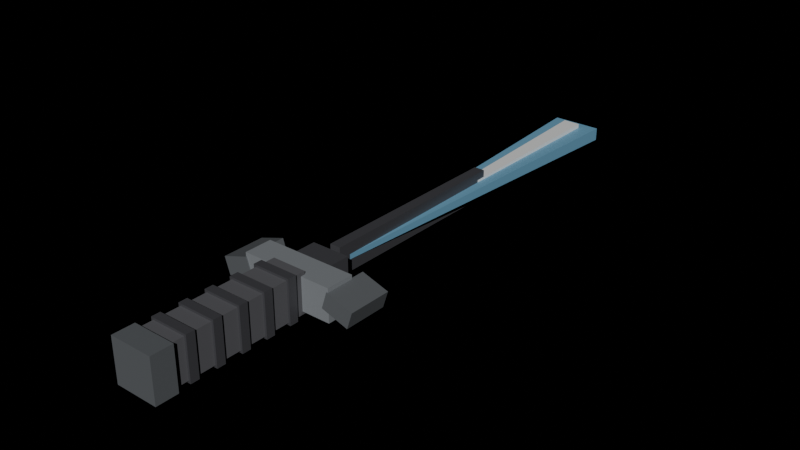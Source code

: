 # Source: wpn_plasma_blade_world.blend  (saved by Blender 4.2.68; exported with 4.5.12 LTS)
import bpy
from mathutils import Matrix  # noqa: F401  (used for matrix-valued properties, if any)

bpy.ops.wm.read_factory_settings(use_empty=True)
scene = bpy.context.scene
scene.name = 'Scene'

# ---- materials (node trees are filled in below, after node groups)
mat_ns_grip = bpy.data.materials.new('ns_grip')
mat_ns_trim = bpy.data.materials.new('ns_trim')
mat_ns_body_dark = bpy.data.materials.new('ns_body_dark')
mat_ns_body = bpy.data.materials.new('ns_body')
mat_ns_energy_cyan = bpy.data.materials.new('ns_energy_cyan')
mat_ns_energy_white = bpy.data.materials.new('ns_energy_white')

# ---- material node trees
mat_ns_grip.use_nodes = True; mat_ns_grip.node_tree.nodes.clear()
_N = mat_ns_grip.node_tree.nodes; _L = mat_ns_grip.node_tree.links
n0 = _N.new('ShaderNodeBsdfPrincipled'); n0.name = 'Principled BSDF'; n0.location = (10, 300)
n0.inputs[0].default_value = (0.1, 0.1, 0.11, 1.0)
n0.inputs[1].default_value = 0.02
n0.inputs[2].default_value = 0.86
n1 = _N.new('ShaderNodeOutputMaterial'); n1.name = 'Material Output'; n1.location = (300, 300)
_L.new(n0.outputs[0], n1.inputs[0])
n1.is_active_output = True
mat_ns_trim.use_nodes = True; mat_ns_trim.node_tree.nodes.clear()
_N = mat_ns_trim.node_tree.nodes; _L = mat_ns_trim.node_tree.links
n0 = _N.new('ShaderNodeBsdfPrincipled'); n0.name = 'Principled BSDF'; n0.location = (10, 300)
n0.inputs[0].default_value = (0.09, 0.09, 0.1, 1.0)
n0.inputs[1].default_value = 0.3
n0.inputs[2].default_value = 0.44
n1 = _N.new('ShaderNodeOutputMaterial'); n1.name = 'Material Output'; n1.location = (300, 300)
_L.new(n0.outputs[0], n1.inputs[0])
n1.is_active_output = True
mat_ns_body_dark.use_nodes = True; mat_ns_body_dark.node_tree.nodes.clear()
_N = mat_ns_body_dark.node_tree.nodes; _L = mat_ns_body_dark.node_tree.links
n0 = _N.new('ShaderNodeBsdfPrincipled'); n0.name = 'Principled BSDF'; n0.location = (10, 300)
n0.inputs[0].default_value = (0.13, 0.14, 0.15, 1.0)
n0.inputs[1].default_value = 0.18
n0.inputs[2].default_value = 0.62
n1 = _N.new('ShaderNodeOutputMaterial'); n1.name = 'Material Output'; n1.location = (300, 300)
_L.new(n0.outputs[0], n1.inputs[0])
n1.is_active_output = True
mat_ns_body.use_nodes = True; mat_ns_body.node_tree.nodes.clear()
_N = mat_ns_body.node_tree.nodes; _L = mat_ns_body.node_tree.links
n0 = _N.new('ShaderNodeBsdfPrincipled'); n0.name = 'Principled BSDF'; n0.location = (10, 300)
n0.inputs[0].default_value = (0.29, 0.31, 0.33, 1.0)
n0.inputs[1].default_value = 0.25
n0.inputs[2].default_value = 0.52
n1 = _N.new('ShaderNodeOutputMaterial'); n1.name = 'Material Output'; n1.location = (300, 300)
_L.new(n0.outputs[0], n1.inputs[0])
n1.is_active_output = True
mat_ns_energy_cyan.use_nodes = True; mat_ns_energy_cyan.node_tree.nodes.clear()
_N = mat_ns_energy_cyan.node_tree.nodes; _L = mat_ns_energy_cyan.node_tree.links
n0 = _N.new('ShaderNodeBsdfPrincipled'); n0.name = 'Principled BSDF'; n0.location = (10, 300)
n0.inputs[0].default_value = (0.16, 0.38, 0.55, 1.0)
n0.inputs[1].default_value = 0.05
n0.inputs[2].default_value = 0.6
n1 = _N.new('ShaderNodeOutputMaterial'); n1.name = 'Material Output'; n1.location = (300, 300)
_L.new(n0.outputs[0], n1.inputs[0])
n1.is_active_output = True
mat_ns_energy_white.use_nodes = True; mat_ns_energy_white.node_tree.nodes.clear()
_N = mat_ns_energy_white.node_tree.nodes; _L = mat_ns_energy_white.node_tree.links
n0 = _N.new('ShaderNodeBsdfPrincipled'); n0.name = 'Principled BSDF'; n0.location = (10, 300)
n0.inputs[0].default_value = (0.84, 0.85, 0.84, 1.0)
n0.inputs[1].default_value = 0.05
n0.inputs[2].default_value = 0.52
n1 = _N.new('ShaderNodeOutputMaterial'); n1.name = 'Material Output'; n1.location = (300, 300)
_L.new(n0.outputs[0], n1.inputs[0])
n1.is_active_output = True

# ---- lights
light_neonsun = bpy.data.lights.new('NeonSun', 'SUN')
light_neonsun.energy = 3.0

# ---- meshes
me_wpn_plasma_blade_world_mesh = bpy.data.meshes.new('wpn_plasma_blade_world_mesh')
me_wpn_plasma_blade_world_mesh.from_pydata([(-0.016, -0.129, -0.018), (0.016, -0.129, -0.018), (0.016, -0.129, 0.018), (-0.016, -0.129, 0.018), (-0.016, -0.259, -0.018), (0.016, -0.259, -0.018), (0.016, -0.259, 0.018), (-0.016, -0.259, 0.018), (-0.018, -0.14, -0.02), (0.018, -0.14, -0.02), (0.018, -0.14, 0.02), (-0.018, -0.14, 0.02), (-0.018, -0.148, -0.02), (0.018, -0.148, -0.02), (0.018, -0.148, 0.02), (-0.018, -0.148, 0.02), (-0.018, -0.164, -0.02), (0.018, -0.164, -0.02), (0.018, -0.164, 0.02), (-0.018, -0.164, 0.02), (-0.018, -0.172, -0.02), (0.018, -0.172, -0.02), (0.018, -0.172, 0.02), (-0.018, -0.172, 0.02), (-0.018, -0.188, -0.02), (0.018, -0.188, -0.02), (0.018, -0.188, 0.02), (-0.018, -0.188, 0.02), (-0.018, -0.196, -0.02), (0.018, -0.196, -0.02), (0.018, -0.196, 0.02), (-0.018, -0.196, 0.02), (-0.018, -0.212, -0.02), (0.018, -0.212, -0.02), (0.018, -0.212, 0.02), (-0.018, -0.212, 0.02), (-0.018, -0.22, -0.02), (0.018, -0.22, -0.02), (0.018, -0.22, 0.02), (-0.018, -0.22, 0.02), (-0.018, -0.236, -0.02), (0.018, -0.236, -0.02), (0.018, -0.236, 0.02), (-0.018, -0.236, 0.02), (-0.018, -0.244, -0.02), (0.018, -0.244, -0.02), (0.018, -0.244, 0.02), (-0.018, -0.244, 0.02), (-0.02, -0.256, -0.02), (0.02, -0.256, -0.02), (0.02, -0.256, 0.02), (-0.02, -0.256, 0.02), (-0.02, -0.276, -0.02), (0.02, -0.276, -0.02), (0.02, -0.276, 0.02), (-0.02, -0.276, 0.02), (-0.043, -0.107, -0.015), (0.043, -0.107, -0.015), (0.043, -0.107, 0.015), (-0.043, -0.107, 0.015), (-0.043, -0.133, -0.015), (0.043, -0.133, -0.015), (0.043, -0.133, 0.015), (-0.043, -0.133, 0.015), (-0.06189, -0.094, -0.01163), (-0.03716, -0.094, -0.003591), (-0.04211, -0.094, 0.01163), (-0.06684, -0.094, 0.003591), (-0.06189, -0.134, -0.01163), (-0.03716, -0.134, -0.003591), (-0.04211, -0.134, 0.01163), (-0.06684, -0.134, 0.003591), (0.03716, -0.094, -0.003591), (0.06189, -0.094, -0.01163), (0.06684, -0.094, 0.003591), (0.04211, -0.094, 0.01163), (0.03716, -0.134, -0.003591), (0.06189, -0.134, -0.01163), (0.06684, -0.134, 0.003591), (0.04211, -0.134, 0.01163), (-0.018, -0.084, -0.012), (0.018, -0.084, -0.012), (0.018, -0.084, 0.012), (-0.018, -0.084, 0.012), (-0.018, -0.112, -0.012), (0.018, -0.112, -0.012), (0.018, -0.112, 0.012), (-0.018, -0.112, 0.012), (-0.023, 0.276, -0.006), (0.023, 0.276, -0.006), (0.023, 0.276, 0.006), (-0.023, 0.276, 0.006), (-0.00414, -0.084, -0.0021), (0.00414, -0.084, -0.0021), (0.00414, -0.084, 0.0021), (-0.00414, -0.084, 0.0021), (-0.008, 0.266, -0.01), (0.008, 0.266, -0.01), (0.008, 0.266, 0.01), (-0.008, 0.266, 0.01), (-0.0016, -0.084, -0.002), (0.0016, -0.084, -0.002), (0.0016, -0.084, 0.002), (-0.0016, -0.084, 0.002), (-0.005, 0.111, -0.013), (0.005, 0.111, -0.013), (0.005, 0.111, 0.013), (-0.005, 0.111, 0.013), (-0.005, -0.079, -0.013), (0.005, -0.079, -0.013), (0.005, -0.079, 0.013), (-0.005, -0.079, 0.013)], [], [(0, 1, 2, 3), (4, 7, 6, 5), (0, 4, 5, 1), (2, 6, 7, 3), (0, 3, 7, 4), (1, 5, 6, 2), (8, 9, 10, 11), (12, 15, 14, 13), (8, 12, 13, 9), (10, 14, 15, 11), (8, 11, 15, 12), (9, 13, 14, 10), (16, 17, 18, 19), (20, 23, 22, 21), (16, 20, 21, 17), (18, 22, 23, 19), (16, 19, 23, 20), (17, 21, 22, 18), (24, 25, 26, 27), (28, 31, 30, 29), (24, 28, 29, 25), (26, 30, 31, 27), (24, 27, 31, 28), (25, 29, 30, 26), (32, 33, 34, 35), (36, 39, 38, 37), (32, 36, 37, 33), (34, 38, 39, 35), (32, 35, 39, 36), (33, 37, 38, 34), (40, 41, 42, 43), (44, 47, 46, 45), (40, 44, 45, 41), (42, 46, 47, 43), (40, 43, 47, 44), (41, 45, 46, 42), (48, 49, 50, 51), (52, 55, 54, 53), (48, 52, 53, 49), (50, 54, 55, 51), (48, 51, 55, 52), (49, 53, 54, 50), (56, 57, 58, 59), (60, 63, 62, 61), (56, 60, 61, 57), (58, 62, 63, 59), (56, 59, 63, 60), (57, 61, 62, 58), (64, 65, 66, 67), (68, 71, 70, 69), (64, 68, 69, 65), (66, 70, 71, 67), (64, 67, 71, 68), (65, 69, 70, 66), (72, 73, 74, 75), (76, 79, 78, 77), (72, 76, 77, 73), (74, 78, 79, 75), (72, 75, 79, 76), (73, 77, 78, 74), (80, 81, 82, 83), (84, 87, 86, 85), (80, 84, 85, 81), (82, 86, 87, 83), (80, 83, 87, 84), (81, 85, 86, 82), (88, 89, 90, 91), (92, 95, 94, 93), (88, 92, 93, 89), (90, 94, 95, 91), (88, 91, 95, 92), (89, 93, 94, 90), (96, 97, 98, 99), (100, 103, 102, 101), (96, 100, 101, 97), (98, 102, 103, 99), (96, 99, 103, 100), (97, 101, 102, 98), (104, 105, 106, 107), (108, 111, 110, 109), (104, 108, 109, 105), (106, 110, 111, 107), (104, 107, 111, 108), (105, 109, 110, 106)])
me_wpn_plasma_blade_world_mesh.polygons.foreach_set('material_index', [0, 0, 0, 0, 0, 0, 1, 1, 1, 1, 1, 1, 1, 1, 1, 1, 1, 1, 1, 1, 1, 1, 1, 1, 1, 1, 1, 1, 1, 1, 1, 1, 1, 1, 1, 1, 2, 2, 2, 2, 2, 2, 3, 3, 3, 3, 3, 3, 2, 2, 2, 2, 2, 2, 2, 2, 2, 2, 2, 2, 1, 1, 1, 1, 1, 1, 4, 4, 4, 4, 4, 4, 5, 5, 5, 5, 5, 5, 1, 1, 1, 1, 1, 1])
_uv = me_wpn_plasma_blade_world_mesh.uv_layers.new(name='UVMap')
_uv.uv.foreach_set('vector', [0.468, 0.464, 0.532, 0.464, 0.532, 0.536, 0.468, 0.536, 0.468, 0.464, 0.468, 0.536, 0.532, 0.536, 0.532, 0.464, 0.468, 0.49, 0.468, 0.75, 0.532, 0.75, 0.532, 0.49, 0.532, 0.49, 0.532, 0.75, 0.468, 0.75, 0.468, 0.49, 0.464, 0.49, 0.536, 0.49, 0.536, 0.75, 0.464, 0.75, 0.464, 0.49, 0.464, 0.75, 0.536, 0.75, 0.536, 0.49, 0.464, 0.46, 0.536, 0.46, 0.536, 0.54, 0.464, 0.54, 0.464, 0.46, 0.464, 0.54, 0.536, 0.54, 0.536, 0.46, 0.464, 0.512, 0.464, 0.528, 0.536, 0.528, 0.536, 0.512, 0.536, 0.512, 0.536, 0.528, 0.464, 0.528, 0.464, 0.512, 0.46, 0.512, 0.54, 0.512, 0.54, 0.528, 0.46, 0.528, 0.46, 0.512, 0.46, 0.528, 0.54, 0.528, 0.54, 0.512, 0.464, 0.46, 0.536, 0.46, 0.536, 0.54, 0.464, 0.54, 0.464, 0.46, 0.464, 0.54, 0.536, 0.54, 0.536, 0.46, 0.464, 0.56, 0.464, 0.576, 0.536, 0.576, 0.536, 0.56, 0.536, 0.56, 0.536, 0.576, 0.464, 0.576, 0.464, 0.56, 0.46, 0.56, 0.54, 0.56, 0.54, 0.576, 0.46, 0.576, 0.46, 0.56, 0.46, 0.576, 0.54, 0.576, 0.54, 0.56, 0.464, 0.46, 0.536, 0.46, 0.536, 0.54, 0.464, 0.54, 0.464, 0.46, 0.464, 0.54, 0.536, 0.54, 0.536, 0.46, 0.464, 0.608, 0.464, 0.624, 0.536, 0.624, 0.536, 0.608, 0.536, 0.608, 0.536, 0.624, 0.464, 0.624, 0.464, 0.608, 0.46, 0.608, 0.54, 0.608, 0.54, 0.624, 0.46, 0.624, 0.46, 0.608, 0.46, 0.624, 0.54, 0.624, 0.54, 0.608, 0.464, 0.46, 0.536, 0.46, 0.536, 0.54, 0.464, 0.54, 0.464, 0.46, 0.464, 0.54, 0.536, 0.54, 0.536, 0.46, 0.464, 0.656, 0.464, 0.672, 0.536, 0.672, 0.536, 0.656, 0.536, 0.656, 0.536, 0.672, 0.464, 0.672, 0.464, 0.656, 0.46, 0.656, 0.54, 0.656, 0.54, 0.672, 0.46, 0.672, 0.46, 0.656, 0.46, 0.672, 0.54, 0.672, 0.54, 0.656, 0.464, 0.46, 0.536, 0.46, 0.536, 0.54, 0.464, 0.54, 0.464, 0.46, 0.464, 0.54, 0.536, 0.54, 0.536, 0.46, 0.464, 0.704, 0.464, 0.72, 0.536, 0.72, 0.536, 0.704, 0.536, 0.704, 0.536, 0.72, 0.464, 0.72, 0.464, 0.704, 0.46, 0.704, 0.54, 0.704, 0.54, 0.72, 0.46, 0.72, 0.46, 0.704, 0.46, 0.72, 0.54, 0.72, 0.54, 0.704, 0.46, 0.46, 0.54, 0.46, 0.54, 0.54, 0.46, 0.54, 0.46, 0.46, 0.46, 0.54, 0.54, 0.54, 0.54, 0.46, 0.46, 0.744, 0.46, 0.784, 0.54, 0.784, 0.54, 0.744, 0.54, 0.744, 0.54, 0.784, 0.46, 0.784, 0.46, 0.744, 0.46, 0.744, 0.54, 0.744, 0.54, 0.784, 0.46, 0.784, 0.46, 0.744, 0.46, 0.784, 0.54, 0.784, 0.54, 0.744, 0.414, 0.47, 0.586, 0.47, 0.586, 0.53, 0.414, 0.53, 0.414, 0.47, 0.414, 0.53, 0.586, 0.53, 0.586, 0.47, 0.414, 0.446, 0.414, 0.498, 0.586, 0.498, 0.586, 0.446, 0.586, 0.446, 0.586, 0.498, 0.414, 0.498, 0.414, 0.446, 0.47, 0.446, 0.53, 0.446, 0.53, 0.498, 0.47, 0.498, 0.47, 0.446, 0.47, 0.498, 0.53, 0.498, 0.53, 0.446, 0.3762, 0.4767, 0.4257, 0.4928, 0.4158, 0.5233, 0.3663, 0.5072, 0.3762, 0.4767, 0.3663, 0.5072, 0.4158, 0.5233, 0.4257, 0.4928, 0.3762, 0.42, 0.3762, 0.5, 0.4257, 0.5, 0.4257, 0.42, 0.4158, 0.42, 0.4158, 0.5, 0.3663, 0.5, 0.3663, 0.42, 0.4767, 0.42, 0.5072, 0.42, 0.5072, 0.5, 0.4767, 0.5, 0.4928, 0.42, 0.4928, 0.5, 0.5233, 0.5, 0.5233, 0.42, 0.5743, 0.4928, 0.6238, 0.4767, 0.6337, 0.5072, 0.5842, 0.5233, 0.5743, 0.4928, 0.5842, 0.5233, 0.6337, 0.5072, 0.6238, 0.4767, 0.5743, 0.42, 0.5743, 0.5, 0.6238, 0.5, 0.6238, 0.42, 0.6337, 0.42, 0.6337, 0.5, 0.5842, 0.5, 0.5842, 0.42, 0.4928, 0.42, 0.5233, 0.42, 0.5233, 0.5, 0.4928, 0.5, 0.4767, 0.42, 0.4767, 0.5, 0.5072, 0.5, 0.5072, 0.42, 0.464, 0.476, 0.536, 0.476, 0.536, 0.524, 0.464, 0.524, 0.464, 0.476, 0.464, 0.524, 0.536, 0.524, 0.536, 0.476, 0.464, 0.4, 0.464, 0.456, 0.536, 0.456, 0.536, 0.4, 0.536, 0.4, 0.536, 0.456, 0.464, 0.456, 0.464, 0.4, 0.476, 0.4, 0.524, 0.4, 0.524, 0.456, 0.476, 0.456, 0.476, 0.4, 0.476, 0.456, 0.524, 0.456, 0.524, 0.4, 0.454, 0.488, 0.546, 0.488, 0.546, 0.512, 0.454, 0.512, 0.4917, 0.4958, 0.4917, 0.5042, 0.5083, 0.5042, 0.5083, 0.4958, 0.454, -0.32, 0.4917, 0.4, 0.5083, 0.4, 0.546, -0.32, 0.546, -0.32, 0.5083, 0.4, 0.4917, 0.4, 0.454, -0.32, 0.488, -0.32, 0.512, -0.32, 0.5042, 0.4, 0.4958, 0.4, 0.488, -0.32, 0.4958, 0.4, 0.5042, 0.4, 0.512, -0.32, 0.484, 0.48, 0.516, 0.48, 0.516, 0.52, 0.484, 0.52, 0.4968, 0.496, 0.4968, 0.504, 0.5032, 0.504, 0.5032, 0.496, 0.484, -0.3, 0.4968, 0.4, 0.5032, 0.4, 0.516, -0.3, 0.516, -0.3, 0.5032, 0.4, 0.4968, 0.4, 0.484, -0.3, 0.48, -0.3, 0.52, -0.3, 0.504, 0.4, 0.496, 0.4, 0.48, -0.3, 0.496, 0.4, 0.504, 0.4, 0.52, -0.3, 0.49, 0.474, 0.51, 0.474, 0.51, 0.526, 0.49, 0.526, 0.49, 0.474, 0.49, 0.526, 0.51, 0.526, 0.51, 0.474, 0.49, 0.01, 0.49, 0.39, 0.51, 0.39, 0.51, 0.01, 0.51, 0.01, 0.51, 0.39, 0.49, 0.39, 0.49, 0.01, 0.474, 0.01, 0.526, 0.01, 0.526, 0.39, 0.474, 0.39, 0.474, 0.01, 0.474, 0.39, 0.526, 0.39, 0.526, 0.01])
me_wpn_plasma_blade_world_mesh.materials.append(mat_ns_grip)
me_wpn_plasma_blade_world_mesh.materials.append(mat_ns_trim)
me_wpn_plasma_blade_world_mesh.materials.append(mat_ns_body_dark)
me_wpn_plasma_blade_world_mesh.materials.append(mat_ns_body)
me_wpn_plasma_blade_world_mesh.materials.append(mat_ns_energy_cyan)
me_wpn_plasma_blade_world_mesh.materials.append(mat_ns_energy_white)
me_wpn_plasma_blade_world_mesh.update()

# ---- objects
ob_neonsun = bpy.data.objects.new('NeonSun', light_neonsun)
ob_wpn_plasma_blade_world = bpy.data.objects.new('wpn_plasma_blade_world', me_wpn_plasma_blade_world_mesh)

# ---- transforms, parenting, visibility, modifiers, constraints
ob_neonsun.location = (0.0, 0.0, 0.0)
ob_neonsun.rotation_euler = (0.9599, 0.0, 0.6109)
ob_wpn_plasma_blade_world.location = (0.0, 0.0, 0.0)

# ---- collection membership
scene.collection.objects.link(ob_neonsun)
scene.collection.objects.link(ob_wpn_plasma_blade_world)

# ---- scene / render settings (as saved in the file)
scene.frame_start = 1; scene.frame_end = 250; scene.frame_set(1)
scene.render.engine = 'BLENDER_EEVEE_NEXT'
bpy.context.view_layer.update()

# ---- added for rendering (the .blend has no active camera): camera
cam_auto = bpy.data.cameras.new('AutoCamera')
cam_auto.lens = 50.0
cam_auto.sensor_width = 36.0
cam_auto.clip_end = 1000.0
ob_auto_camera = bpy.data.objects.new('AutoCamera', cam_auto)
scene.collection.objects.link(ob_auto_camera)
ob_auto_camera.location = (0.526787, -0.632144, 0.42143)
ob_auto_camera.rotation_euler = (1.09748, -7.21219e-08, 0.694738)
scene.camera = ob_auto_camera
bpy.context.view_layer.update()
